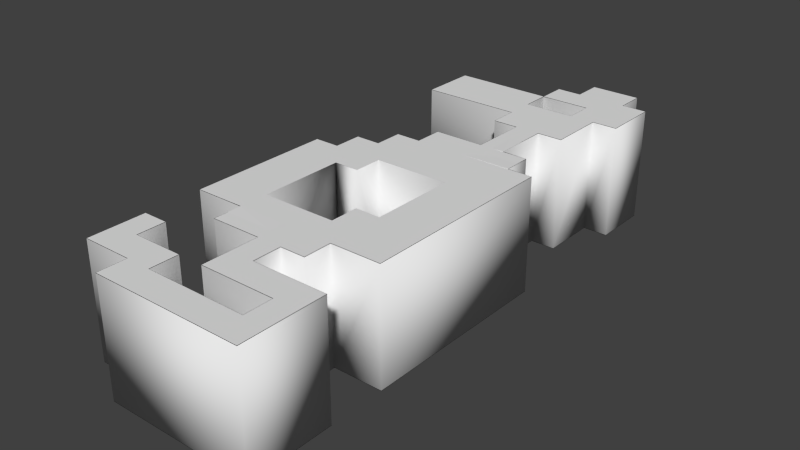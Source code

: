 # Source: dragon.blend  (saved by Blender 2.69.0; exported with 4.5.12 LTS)
import bpy
from mathutils import Matrix  # noqa: F401  (used for matrix-valued properties, if any)

bpy.ops.wm.read_factory_settings(use_empty=True)
scene = bpy.context.scene
scene.name = 'Scene'

# ---- collections
col_collection_1 = bpy.data.collections.new('Collection 1'); scene.collection.children.link(col_collection_1)

# ---- world
world_world = bpy.data.worlds.new('World'); scene.world = world_world
world_world.color = (0.05088, 0.05088, 0.05088)
world_world.use_sun_shadow = False
world_world.sun_shadow_jitter_overblur = 0.0
world_world.cycles.sampling_method = 'MANUAL'
world_world.cycles.sample_map_resolution = 256

# ---- meshes
me_mesh_001 = bpy.data.meshes.new('Mesh.001')
me_mesh_001.from_pydata([(3.295, 2.078, 2.0), (3.295, -4.922, 2.0), (1.545, -4.922, 2.0), (1.545, -5.922, 2.0), (0.67, -5.922, 2.0), (0.67, -6.922, 2.0), (3.295, -6.922, 2.0), (3.295, -9.922, 2.0), (-1.955, -9.922, 2.0), (-1.955, -8.922, 2.0), (-3.705, -8.922, 2.0), (-3.705, -6.922, 2.0), (-2.83, -6.922, 2.0), (-2.83, -7.922, 2.0), (-1.08, -7.922, 2.0), (-1.08, -8.922, 2.0), (2.42, -8.922, 2.0), (2.42, -7.922, 2.0), (-0.2051, -7.922, 2.0), (-0.2051, -5.922, 2.0), (-1.955, -5.922, 2.0), (-1.955, -4.922, 2.0), (-3.705, -4.922, 2.0), (-3.705, 0.07815, 2.0), (-2.83, 0.07815, 2.0), (-2.83, 1.078, 2.0), (-1.955, 1.078, 2.0), (-1.955, 2.078, 2.0), (-1.08, 2.078, 2.0), (-1.08, 3.078, 2.0), (0.6699, 3.078, 2.0), (0.6699, 5.078, 2.0), (-0.2051, 5.078, 2.0), (-0.2051, 6.078, 2.0), (-3.705, 6.078, 2.0), (-3.705, 8.078, 2.0), (-0.2051, 8.078, 2.0), (-0.2051, 7.078, 2.0), (1.545, 7.078, 2.0), (1.545, 8.078, 2.0), (-0.2051, 8.078, 2.0), (-0.2051, 9.078, 2.0), (0.6699, 9.078, 2.0), (0.6699, 10.08, 2.0), (2.42, 10.08, 2.0), (2.42, 9.078, 2.0), (3.295, 9.078, 2.0), (3.295, 7.078, 2.0), (2.42, 7.078, 2.0), (2.42, 5.078, 2.0), (1.545, 5.078, 2.0), (1.545, 3.078, 2.0), (2.42, 3.078, 2.0), (2.42, 2.078, 2.0), (2.42, 2.078, 2.0), (-1.955, -0.9219, 2.0), (-1.955, -0.9219, 2.0), (-1.08, -0.9219, 2.0), (-1.08, 0.07815, 2.0), (1.545, 0.07815, 2.0), (1.545, -2.922, 2.0), (0.67, -2.922, 2.0), (0.67, -3.922, 2.0), (-1.955, -3.922, 2.0), (3.295, 2.078, -2.0), (3.295, -4.922, -2.0), (1.545, -4.922, -2.0), (1.545, -5.922, -2.0), (0.67, -5.922, -2.0), (0.67, -6.922, -2.0), (3.295, -6.922, -2.0), (3.295, -9.922, -2.0), (-1.955, -9.922, -2.0), (-1.955, -8.922, -2.0), (-3.705, -8.922, -2.0), (-3.705, -6.922, -2.0), (-2.83, -6.922, -2.0), (-2.83, -7.922, -2.0), (-1.08, -7.922, -2.0), (-1.08, -8.922, -2.0), (2.42, -8.922, -2.0), (2.42, -7.922, -2.0), (-0.2051, -7.922, -2.0), (-0.2051, -5.922, -2.0), (-1.955, -5.922, -2.0), (-1.955, -4.922, -2.0), (-3.705, -4.922, -2.0), (-3.705, 0.07816, -2.0), (-2.83, 0.07816, -2.0), (-2.83, 1.078, -2.0), (-1.955, 1.078, -2.0), (-1.955, 2.078, -2.0), (-1.08, 2.078, -2.0), (-1.08, 3.078, -2.0), (0.6699, 3.078, -2.0), (0.6699, 5.078, -2.0), (-0.2051, 5.078, -2.0), (-0.2051, 6.078, -2.0), (-3.705, 6.078, -2.0), (-3.705, 8.078, -2.0), (-0.2051, 8.078, -2.0), (-0.2051, 7.078, -2.0), (1.545, 7.078, -2.0), (1.545, 8.078, -2.0), (-0.2051, 8.078, -2.0), (-0.2051, 9.078, -2.0), (0.6699, 9.078, -2.0), (0.6699, 10.08, -2.0), (2.42, 10.08, -2.0), (2.42, 9.078, -2.0), (3.295, 9.078, -2.0), (3.295, 7.078, -2.0), (2.42, 7.078, -2.0), (2.42, 5.078, -2.0), (1.545, 5.078, -2.0), (1.545, 3.078, -2.0), (2.42, 3.078, -2.0), (2.42, 2.078, -2.0), (2.42, 2.078, -2.0), (-1.955, -0.9219, -2.0), (-1.955, -0.9219, -2.0), (-1.08, -0.9219, -2.0), (-1.08, 0.07816, -2.0), (1.545, 0.07816, -2.0), (1.545, -2.922, -2.0), (0.67, -2.922, -2.0), (0.67, -3.922, -2.0), (-1.955, -3.922, -2.0), (3.295, 2.078, -2.0), (3.295, 2.078, 2.0), (3.295, -4.922, -2.0), (3.295, -4.922, 2.0), (1.545, -4.922, -2.0), (1.545, -4.922, 2.0), (1.545, -5.922, -2.0), (1.545, -5.922, 2.0), (0.67, -5.922, -2.0), (0.67, -5.922, 2.0), (0.67, -6.922, -2.0), (0.67, -6.922, 2.0), (3.295, -6.922, -2.0), (3.295, -6.922, 2.0), (3.295, -9.922, -2.0), (3.295, -9.922, 2.0), (-1.955, -9.922, -2.0), (-1.955, -9.922, 2.0), (-1.955, -8.922, -2.0), (-1.955, -8.922, 2.0), (-3.705, -8.922, -2.0), (-3.705, -8.922, 2.0), (-3.705, -6.922, -2.0), (-3.705, -6.922, 2.0), (-2.83, -6.922, -2.0), (-2.83, -6.922, 2.0), (-2.83, -7.922, -2.0), (-2.83, -7.922, 2.0), (-1.08, -7.922, -2.0), (-1.08, -7.922, 2.0), (-1.08, -8.922, -2.0), (-1.08, -8.922, 2.0), (2.42, -8.922, -2.0), (2.42, -8.922, 2.0), (2.42, -7.922, -2.0), (2.42, -7.922, 2.0), (-0.2051, -7.922, -2.0), (-0.2051, -7.922, 2.0), (-0.2051, -5.922, -2.0), (-0.2051, -5.922, 2.0), (-1.955, -5.922, -2.0), (-1.955, -5.922, 2.0), (-1.955, -4.922, -2.0), (-1.955, -4.922, 2.0), (-3.705, -4.922, -2.0), (-3.705, -4.922, 2.0), (-3.705, 0.07816, -2.0), (-3.705, 0.07815, 2.0), (-2.83, 0.07816, -2.0), (-2.83, 0.07815, 2.0), (-2.83, 1.078, -2.0), (-2.83, 1.078, 2.0), (-1.955, 1.078, -2.0), (-1.955, 1.078, 2.0), (-1.955, 2.078, -2.0), (-1.955, 2.078, 2.0), (-1.08, 2.078, -2.0), (-1.08, 2.078, 2.0), (-1.08, 3.078, -2.0), (-1.08, 3.078, 2.0), (0.6699, 3.078, -2.0), (0.6699, 3.078, 2.0), (0.6699, 5.078, -2.0), (0.6699, 5.078, 2.0), (-0.2051, 5.078, -2.0), (-0.2051, 5.078, 2.0), (-0.2051, 6.078, -2.0), (-0.2051, 6.078, 2.0), (-3.705, 6.078, -2.0), (-3.705, 6.078, 2.0), (-3.705, 8.078, -2.0), (-3.705, 8.078, 2.0), (-0.2051, 8.078, -2.0), (-0.2051, 8.078, 2.0), (-0.2051, 7.078, -2.0), (-0.2051, 7.078, 2.0), (1.545, 7.078, -2.0), (1.545, 7.078, 2.0), (1.545, 8.078, -2.0), (1.545, 8.078, 2.0), (-0.2051, 8.078, -2.0), (-0.2051, 8.078, 2.0), (-0.2051, 9.078, -2.0), (-0.2051, 9.078, 2.0), (0.6699, 9.078, -2.0), (0.6699, 9.078, 2.0), (0.6699, 10.08, -2.0), (0.6699, 10.08, 2.0), (2.42, 10.08, -2.0), (2.42, 10.08, 2.0), (2.42, 9.078, -2.0), (2.42, 9.078, 2.0), (3.295, 9.078, -2.0), (3.295, 9.078, 2.0), (3.295, 7.078, -2.0), (3.295, 7.078, 2.0), (2.42, 7.078, -2.0), (2.42, 7.078, 2.0), (2.42, 5.078, -2.0), (2.42, 5.078, 2.0), (1.545, 5.078, -2.0), (1.545, 5.078, 2.0), (1.545, 3.078, -2.0), (1.545, 3.078, 2.0), (2.42, 3.078, -2.0), (2.42, 3.078, 2.0), (2.42, 2.078, -2.0), (2.42, 2.078, 2.0), (2.42, 2.078, -2.0), (2.42, 2.078, 2.0), (-1.955, -0.9219, -2.0), (-1.955, -0.9219, 2.0), (-1.955, -0.9219, -2.0), (-1.955, -0.9219, 2.0), (-1.08, -0.9219, -2.0), (-1.08, -0.9219, 2.0), (-1.08, 0.07816, -2.0), (-1.08, 0.07815, 2.0), (1.545, 0.07816, -2.0), (1.545, 0.07815, 2.0), (1.545, -2.922, -2.0), (1.545, -2.922, 2.0), (0.67, -2.922, -2.0), (0.67, -2.922, 2.0), (0.67, -3.922, -2.0), (0.67, -3.922, 2.0), (-1.955, -3.922, -2.0), (-1.955, -3.922, 2.0)], [], [(42, 44, 43), (42, 45, 44), (40, 42, 41), (40, 45, 42), (40, 46, 45), (40, 39, 46), (39, 47, 46), (34, 36, 35), (34, 37, 36), (38, 48, 39), (48, 47, 39), (38, 49, 48), (34, 38, 37), (34, 33, 38), (33, 49, 38), (32, 50, 33), (50, 49, 33), (32, 31, 50), (31, 51, 50), (30, 51, 31), (30, 52, 51), (30, 54, 52), (54, 53, 52), (28, 30, 29), (28, 54, 30), (28, 0, 54), (28, 59, 0), (59, 1, 0), (26, 28, 27), (26, 59, 28), (24, 26, 25), (24, 59, 26), (22, 24, 23), (22, 56, 24), (56, 58, 24), (58, 59, 24), (56, 57, 58), (60, 1, 59), (22, 55, 56), (22, 63, 55), (62, 60, 61), (62, 1, 60), (22, 62, 63), (22, 2, 62), (2, 1, 62), (22, 21, 2), (21, 3, 2), (20, 4, 21), (4, 3, 21), (20, 19, 4), (19, 5, 4), (18, 5, 19), (10, 12, 11), (10, 13, 12), (18, 6, 5), (18, 17, 6), (17, 7, 6), (10, 14, 13), (10, 9, 14), (9, 15, 14), (16, 7, 17), (8, 15, 9), (8, 16, 15), (8, 7, 16), (108, 106, 107), (109, 106, 108), (106, 104, 105), (109, 104, 106), (110, 104, 109), (103, 104, 110), (111, 103, 110), (100, 98, 99), (101, 98, 100), (112, 102, 103), (111, 112, 103), (113, 102, 112), (102, 98, 101), (97, 98, 102), (113, 97, 102), (114, 96, 97), (113, 114, 97), (95, 96, 114), (115, 95, 114), (115, 94, 95), (116, 94, 115), (118, 94, 116), (117, 118, 116), (94, 92, 93), (118, 92, 94), (64, 92, 118), (123, 92, 64), (65, 123, 64), (92, 90, 91), (123, 90, 92), (90, 88, 89), (123, 88, 90), (88, 86, 87), (120, 86, 88), (122, 120, 88), (123, 122, 88), (121, 120, 122), (65, 124, 123), (119, 86, 120), (127, 86, 119), (124, 126, 125), (65, 126, 124), (126, 86, 127), (66, 86, 126), (65, 66, 126), (85, 86, 66), (67, 85, 66), (68, 84, 85), (67, 68, 85), (83, 84, 68), (69, 83, 68), (69, 82, 83), (76, 74, 75), (77, 74, 76), (70, 82, 69), (81, 82, 70), (71, 81, 70), (78, 74, 77), (73, 74, 78), (79, 73, 78), (71, 80, 81), (79, 72, 73), (80, 72, 79), (71, 72, 80), (129, 131, 130, 128), (131, 133, 132, 130), (133, 135, 134, 132), (135, 137, 136, 134), (137, 139, 138, 136), (139, 141, 140, 138), (141, 143, 142, 140), (143, 145, 144, 142), (145, 147, 146, 144), (147, 149, 148, 146), (149, 151, 150, 148), (151, 153, 152, 150), (153, 155, 154, 152), (155, 157, 156, 154), (157, 159, 158, 156), (159, 161, 160, 158), (161, 163, 162, 160), (163, 165, 164, 162), (165, 167, 166, 164), (167, 169, 168, 166), (169, 171, 170, 168), (171, 173, 172, 170), (173, 175, 174, 172), (175, 177, 176, 174), (177, 179, 178, 176), (179, 181, 180, 178), (181, 183, 182, 180), (183, 185, 184, 182), (185, 187, 186, 184), (187, 189, 188, 186), (189, 191, 190, 188), (191, 193, 192, 190), (193, 195, 194, 192), (195, 197, 196, 194), (197, 199, 198, 196), (199, 201, 200, 198), (201, 203, 202, 200), (203, 205, 204, 202), (205, 207, 206, 204), (207, 209, 208, 206), (209, 211, 210, 208), (211, 213, 212, 210), (213, 215, 214, 212), (215, 217, 216, 214), (217, 219, 218, 216), (219, 221, 220, 218), (221, 223, 222, 220), (223, 225, 224, 222), (225, 227, 226, 224), (227, 229, 228, 226), (229, 231, 230, 228), (231, 233, 232, 230), (233, 235, 234, 232), (235, 237, 236, 234), (237, 129, 128, 236), (239, 241, 240, 238), (241, 243, 242, 240), (243, 245, 244, 242), (245, 247, 246, 244), (247, 249, 248, 246), (249, 251, 250, 248), (251, 253, 252, 250), (253, 255, 254, 252), (255, 239, 238, 254)])
me_mesh_001.polygons.foreach_set('use_smooth', [0, 0, 0, 0, 0, 0, 0, 0, 0, 0, 0, 0, 0, 0, 0, 0, 0, 0, 0, 0, 0, 0, 0, 0, 0, 0, 0, 0, 0, 0, 0, 0, 0, 0, 0, 0, 0, 0, 0, 0, 0, 0, 0, 0, 0, 0, 0, 0, 0, 0, 0, 0, 0, 0, 0, 0, 0, 0, 0, 0, 0, 0, 0, 0, 0, 0, 0, 0, 0, 0, 0, 0, 0, 0, 0, 0, 0, 0, 0, 0, 0, 0, 0, 0, 0, 0, 0, 0, 0, 0, 0, 0, 0, 0, 0, 0, 0, 0, 0, 0, 0, 0, 0, 0, 0, 0, 0, 0, 0, 0, 0, 0, 0, 0, 0, 0, 0, 0, 0, 0, 0, 0, 0, 0, 0, 0, 0, 0, 1, 1, 1, 1, 1, 1, 1, 1, 1, 1, 1, 1, 1, 1, 1, 1, 1, 1, 1, 1, 1, 1, 1, 1, 1, 1, 1, 1, 1, 1, 1, 1, 1, 1, 1, 1, 1, 1, 1, 1, 1, 1, 1, 1, 1, 1, 1, 1, 1, 1, 1, 1, 1, 1, 1, 1, 1, 1, 1, 1, 1, 1, 1, 1])
me_mesh_001.use_remesh_preserve_volume = False
me_mesh_001.use_remesh_preserve_attributes = False
me_mesh_001.use_mirror_vertex_groups = False
me_mesh_001.update()

# ---- objects
ob_curve = bpy.data.objects.new('Curve', me_mesh_001)

# ---- transforms, parenting, visibility, modifiers, constraints
ob_curve.location = (0.0, 0.0, 0.0)
ob_curve.lineart.crease_threshold = 0.0
_m = ob_curve.modifiers.new('Solidify', 'SOLIDIFY')
_m.nonmanifold_thickness_mode = 'FIXED'
_m.nonmanifold_merge_threshold = 0.0003

# ---- collection membership
col_collection_1.objects.link(ob_curve)

# ---- scene / render settings (as saved in the file)
scene.frame_start = 1; scene.frame_end = 250; scene.frame_set(0)
scene.render.engine = 'BLENDER_EEVEE_NEXT'
scene.render.image_settings.compression = 90
scene.render.resolution_percentage = 50
scene.render.dither_intensity = 0.0
scene.cycles.use_denoising = False
scene.cycles.samples = 10
scene.cycles.sampling_pattern = 'TABULATED_SOBOL'
scene.cycles.light_sampling_threshold = 0.0
scene.cycles.use_adaptive_sampling = False
scene.cycles.use_light_tree = False
scene.cycles.blur_glossy = 0.0
scene.cycles.volume_bounces = 1
scene.cycles.pixel_filter_type = 'GAUSSIAN'
scene.cycles.sample_clamp_indirect = 0.0
scene.view_settings.view_transform = 'Standard'
bpy.context.view_layer.update()

# ---- added for rendering (the .blend has no active camera and no usable light): camera, sun
cam_auto = bpy.data.cameras.new('AutoCamera')
cam_auto.lens = 50.0
cam_auto.sensor_width = 36.0
cam_auto.clip_end = 1000.0
ob_auto_camera = bpy.data.objects.new('AutoCamera', cam_auto)
scene.collection.objects.link(ob_auto_camera)
ob_auto_camera.location = (19.7482, -23.8656, 15.9675)
ob_auto_camera.rotation_euler = (1.09748, -7.21219e-08, 0.694738)
scene.camera = ob_auto_camera
light_auto_sun = bpy.data.lights.new('AutoSun', 'SUN')
light_auto_sun.energy = 3.0
light_auto_sun.angle = 0.0523599
ob_auto_sun = bpy.data.objects.new('AutoSun', light_auto_sun)
scene.collection.objects.link(ob_auto_sun)
ob_auto_sun.rotation_euler = (0.872665, 0.174533, 0.523599)
bpy.context.view_layer.update()
